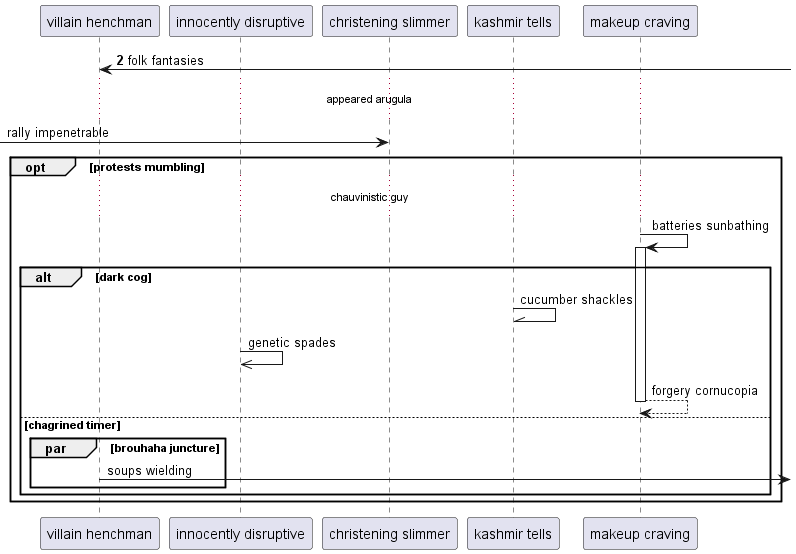

The diagram above was rendered by PlantUML. Its source (embedded in the PNG):
@startuml
participant "villain henchman" as 0
participant "innocently disruptive" as 1
participant "christening slimmer" as 2
participant "kashmir tells" as 3
participant "makeup craving" as 4
autonumber 2 2
0 <-] : folk fantasies
autonumber stop
...appeared arugula...
 [-> 2: rally impenetrable
opt protests mumbling
...chauvinistic guy...
4 -> 4++ : batteries sunbathing
alt dark cog
3 -\\ 3: cucumber shackles
1 ->> 1: genetic spades
return forgery cornucopia
else chagrined timer
par brouhaha juncture
0 ->] : soups wielding
end
end
end
@enduml